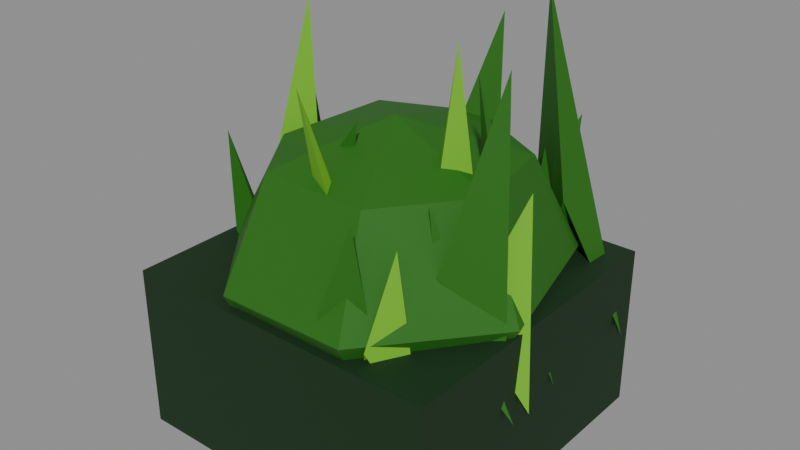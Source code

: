# Source: scenery_edge_hedge_short.blend  (saved by Blender 5.1.30; exported with 4.5.12 LTS)
import bpy
from mathutils import Matrix  # noqa: F401  (used for matrix-valued properties, if any)

bpy.ops.wm.read_factory_settings(use_empty=True)
scene = bpy.context.scene
scene.name = 'Scene'

# ---- materials (node trees are filled in below, after node groups)
mat_scenery = bpy.data.materials.new('Scenery')

# ---- material node trees
mat_scenery.use_nodes = True; mat_scenery.node_tree.nodes.clear()
_N = mat_scenery.node_tree.nodes; _L = mat_scenery.node_tree.links
n0 = _N.new('ShaderNodeBsdfPrincipled'); n0.name = 'Principled BSDF'; n0.location = (-200, 100)
n0.inputs[2].default_value = 0.72
n1 = _N.new('ShaderNodeOutputMaterial'); n1.name = 'Material Output'; n1.location = (200, 100)
n2 = _N.new('ShaderNodeVertexColor'); n2.name = 'Color Attribute'; n2.location = (0, 0)
n2.layer_name = 'Col'
_L.new(n0.outputs[0], n1.inputs[0])
_L.new(n2.outputs[0], n0.inputs[0])
n1.is_active_output = True

# ---- meshes
me_edge_hedge_short = bpy.data.meshes.new('edge_hedge_short')
me_edge_hedge_short.from_pydata([(0.03, -0.46, 0.0), (0.03, -0.46, 0.48), (0.03, 0.46, 0.0), (0.03, 0.46, 0.48), (0.97, -0.46, 0.0), (0.97, -0.46, 0.48), (0.97, 0.46, 0.0), (0.97, 0.46, 0.48), (0.5015, 0.007849, 0.8958), (0.5185, 0.3533, 0.8046), (0.5181, 0.3464, 0.2079), (0.5173, -0.005105, 0.1241), (0.7817, 0.2262, 0.7902), (0.8745, 0.3195, 0.5228), (0.7749, 0.1999, 0.2277), (0.8438, -0.06621, 0.7967), (0.9785, -0.106, 0.5051), (0.826, -0.09465, 0.2448), (0.6778, -0.3203, 0.8084), (0.7248, -0.4574, 0.5242), (0.6676, -0.2949, 0.2343), (0.3596, -0.3073, 0.8043), (0.332, -0.4482, 0.5112), (0.3838, -0.3255, 0.2411), (0.2072, -0.0951, 0.7965), (0.05651, -0.1216, 0.5142), (0.2148, -0.07502, 0.2117), (0.26, 0.2272, 0.8111), (0.1611, 0.2872, 0.5287), (0.2642, 0.1994, 0.2122), (0.5034, 0.4966, 0.4962), (0.6719, -0.3128, 0.26), (0.8523, -0.3128, 0.26), (0.779, -0.3154, 0.7371), (0.7621, -0.4128, 0.506), (0.7621, -0.2778, 0.42), (0.6876, 0.3813, 0.26), (0.9942, 0.3813, 0.26), (0.6606, 0.4429, 1.165), (0.8409, 0.2813, 0.6558), (0.8409, 0.4163, 0.42), (0.6865, -0.1299, 0.26), (0.9649, -0.1299, 0.26), (0.93, -0.1203, 1.142), (0.8257, -0.2299, 0.6476), (0.8257, -0.09489, 0.42), (0.6874, 0.2858, 0.26), (0.8962, 0.2858, 0.26), (0.7369, 0.3425, 0.7618), (0.7918, 0.1858, 0.5146), (0.7918, 0.3208, 0.42), (0.7369, -0.07627, 0.26), (0.999, -0.07627, 0.26), (0.9568, -0.04963, 0.8371), (0.868, -0.1763, 0.541), (0.868, -0.04127, 0.42), (0.7003, -0.1381, 0.26), (0.9961, -0.1381, 0.26), (0.7748, -0.1972, 0.8), (0.8482, -0.2381, 0.528), (0.8482, -0.1031, 0.42), (0.5759, 0.372, 0.26), (0.7822, 0.372, 0.26), (0.7605, 0.4829, 0.8199), (0.6791, 0.272, 0.535), (0.6791, 0.407, 0.42), (0.1833, -0.09298, 0.26), (0.3718, -0.09298, 0.26), (0.5126, -0.1435, 0.9262), (0.2775, -0.193, 0.5722), (0.2775, -0.05798, 0.42), (0.02, 0.03665, 0.26), (0.2246, 0.03665, 0.26), (0.1767, 0.04903, 1.132), (0.1223, -0.06335, 0.6441), (0.1223, 0.07165, 0.42), (0.7791, 0.06315, 0.26), (0.9807, 0.06315, 0.26), (0.7664, -0.008261, 1.064), (0.8799, -0.03685, 0.6204), (0.8799, 0.09815, 0.42), (0.02, 0.1594, 0.26), (0.19, 0.1594, 0.26), (0.04, 0.1963, 0.8105), (0.105, 0.0594, 0.5317), (0.105, 0.1944, 0.42), (0.02, -0.09909, 0.26), (0.2042, -0.09909, 0.26), (0.04, -0.1416, 0.7802), (0.1121, -0.1991, 0.5211), (0.1121, -0.06409, 0.42), (0.5588, -0.2402, 0.26), (0.777, -0.2402, 0.26), (0.449, -0.2812, 1.035), (0.6679, -0.3402, 0.6101), (0.6679, -0.2052, 0.42), (0.4899, -0.3412, 0.26), (0.772, -0.3412, 0.26), (0.7286, -0.4099, 0.8205), (0.631, -0.4412, 0.5352), (0.631, -0.3062, 0.42), (0.3659, 0.1123, 0.26), (0.6132, 0.1123, 0.26), (0.3869, 0.1594, 0.8546), (0.4895, 0.0123, 0.5471), (0.4895, 0.1473, 0.42), (0.3314, 0.3298, 0.26), (0.5968, 0.3298, 0.26), (0.5852, 0.3505, 1.1), (0.4641, 0.2298, 0.6331), (0.4641, 0.3648, 0.42), (0.5588, 0.01443, 0.26), (0.8283, 0.01443, 0.26), (0.7296, -0.03856, 1.139), (0.6935, -0.08557, 0.6466), (0.6935, 0.04943, 0.42)], [], [(0, 1, 3, 2), (2, 3, 7, 6), (6, 7, 5, 4), (4, 5, 1, 0), (2, 6, 4, 0), (7, 3, 1, 5), (10, 30, 13, 14), (9, 8, 12), (11, 10, 14), (30, 9, 12, 13), (12, 8, 15), (11, 14, 17), (13, 12, 15, 16), (14, 13, 16, 17), (17, 16, 19, 20), (15, 8, 18), (11, 17, 20), (16, 15, 18, 19), (20, 19, 22, 23), (18, 8, 21), (11, 20, 23), (19, 18, 21, 22), (23, 22, 25, 26), (21, 8, 24), (11, 23, 26), (22, 21, 24, 25), (26, 25, 28, 29), (24, 8, 27), (11, 26, 29), (25, 24, 27, 28), (29, 28, 30, 10), (27, 8, 9), (11, 29, 10), (28, 27, 9, 30), (31, 34, 33), (34, 32, 33), (31, 33, 35), (35, 33, 32), (31, 35, 32, 34), (36, 39, 38), (39, 37, 38), (36, 38, 40), (40, 38, 37), (36, 40, 37, 39), (41, 44, 43), (44, 42, 43), (41, 43, 45), (45, 43, 42), (41, 45, 42, 44), (46, 49, 48), (49, 47, 48), (46, 48, 50), (50, 48, 47), (46, 50, 47, 49), (51, 54, 53), (54, 52, 53), (51, 53, 55), (55, 53, 52), (51, 55, 52, 54), (56, 59, 58), (59, 57, 58), (56, 58, 60), (60, 58, 57), (56, 60, 57, 59), (61, 64, 63), (64, 62, 63), (61, 63, 65), (65, 63, 62), (61, 65, 62, 64), (66, 69, 68), (69, 67, 68), (66, 68, 70), (70, 68, 67), (66, 70, 67, 69), (71, 74, 73), (74, 72, 73), (71, 73, 75), (75, 73, 72), (71, 75, 72, 74), (76, 79, 78), (79, 77, 78), (76, 78, 80), (80, 78, 77), (76, 80, 77, 79), (81, 84, 83), (84, 82, 83), (81, 83, 85), (85, 83, 82), (81, 85, 82, 84), (86, 89, 88), (89, 87, 88), (86, 88, 90), (90, 88, 87), (86, 90, 87, 89), (91, 94, 93), (94, 92, 93), (91, 93, 95), (95, 93, 92), (91, 95, 92, 94), (96, 99, 98), (99, 97, 98), (96, 98, 100), (100, 98, 97), (96, 100, 97, 99), (101, 104, 103), (104, 102, 103), (101, 103, 105), (105, 103, 102), (101, 105, 102, 104), (106, 109, 108), (109, 107, 108), (106, 108, 110), (110, 108, 107), (106, 110, 107, 109), (111, 114, 113), (114, 112, 113), (111, 113, 115), (115, 113, 112), (111, 115, 112, 114)])
_ca = me_edge_hedge_short.color_attributes.new('Col', 'FLOAT_COLOR', 'CORNER')
_ca.data.foreach_set('color', [0.002428, 0.02843, 0.004025, 1.0, 0.002428, 0.02843, 0.004025, 1.0, 0.002428, 0.02843, 0.004025, 1.0, 0.002428, 0.02843, 0.004025, 1.0, 0.002428, 0.02843, 0.004025, 1.0, 0.002428, 0.02843, 0.004025, 1.0, 0.002428, 0.02843, 0.004025, 1.0, 0.002428, 0.02843, 0.004025, 1.0, 0.002428, 0.02843, 0.004025, 1.0, 0.002428, 0.02843, 0.004025, 1.0, 0.002428, 0.02843, 0.004025, 1.0, 0.002428, 0.02843, 0.004025, 1.0, 0.002428, 0.02843, 0.004025, 1.0, 0.002428, 0.02843, 0.004025, 1.0, 0.002428, 0.02843, 0.004025, 1.0, 0.002428, 0.02843, 0.004025, 1.0, 0.002428, 0.02843, 0.004025, 1.0, 0.002428, 0.02843, 0.004025, 1.0, 0.002428, 0.02843, 0.004025, 1.0, 0.002428, 0.02843, 0.004025, 1.0, 0.002428, 0.02843, 0.004025, 1.0, 0.002428, 0.02843, 0.004025, 1.0, 0.002428, 0.02843, 0.004025, 1.0, 0.002428, 0.02843, 0.004025, 1.0, 0.01521, 0.1441, 0.003035, 1.0, 0.01521, 0.1441, 0.003035, 1.0, 0.01521, 0.1441, 0.003035, 1.0, 0.01521, 0.1441, 0.003035, 1.0, 0.01521, 0.1441, 0.003035, 1.0, 0.01521, 0.1441, 0.003035, 1.0, 0.01521, 0.1441, 0.003035, 1.0, 0.01521, 0.1441, 0.003035, 1.0, 0.01521, 0.1441, 0.003035, 1.0, 0.01521, 0.1441, 0.003035, 1.0, 0.01521, 0.1441, 0.003035, 1.0, 0.01521, 0.1441, 0.003035, 1.0, 0.01521, 0.1441, 0.003035, 1.0, 0.01521, 0.1441, 0.003035, 1.0, 0.01521, 0.1441, 0.003035, 1.0, 0.01521, 0.1441, 0.003035, 1.0, 0.01521, 0.1441, 0.003035, 1.0, 0.01521, 0.1441, 0.003035, 1.0, 0.01521, 0.1441, 0.003035, 1.0, 0.01521, 0.1441, 0.003035, 1.0, 0.01521, 0.1441, 0.003035, 1.0, 0.01521, 0.1441, 0.003035, 1.0, 0.01521, 0.1441, 0.003035, 1.0, 0.01521, 0.1441, 0.003035, 1.0, 0.01521, 0.1441, 0.003035, 1.0, 0.01521, 0.1441, 0.003035, 1.0, 0.01521, 0.1441, 0.003035, 1.0, 0.01521, 0.1441, 0.003035, 1.0, 0.01521, 0.1441, 0.003035, 1.0, 0.01521, 0.1441, 0.003035, 1.0, 0.01521, 0.1441, 0.003035, 1.0, 0.01521, 0.1441, 0.003035, 1.0, 0.01521, 0.1441, 0.003035, 1.0, 0.01521, 0.1441, 0.003035, 1.0, 0.01521, 0.1441, 0.003035, 1.0, 0.01521, 0.1441, 0.003035, 1.0, 0.01521, 0.1441, 0.003035, 1.0, 0.01521, 0.1441, 0.003035, 1.0, 0.01521, 0.1441, 0.003035, 1.0, 0.01521, 0.1441, 0.003035, 1.0, 0.01521, 0.1441, 0.003035, 1.0, 0.01521, 0.1441, 0.003035, 1.0, 0.01521, 0.1441, 0.003035, 1.0, 0.01521, 0.1441, 0.003035, 1.0, 0.01521, 0.1441, 0.003035, 1.0, 0.01521, 0.1441, 0.003035, 1.0, 0.01521, 0.1441, 0.003035, 1.0, 0.01521, 0.1441, 0.003035, 1.0, 0.01521, 0.1441, 0.003035, 1.0, 0.01521, 0.1441, 0.003035, 1.0, 0.01521, 0.1441, 0.003035, 1.0, 0.01521, 0.1441, 0.003035, 1.0, 0.01521, 0.1441, 0.003035, 1.0, 0.01521, 0.1441, 0.003035, 1.0, 0.01521, 0.1441, 0.003035, 1.0, 0.01521, 0.1441, 0.003035, 1.0, 0.01521, 0.1441, 0.003035, 1.0, 0.01521, 0.1441, 0.003035, 1.0, 0.01521, 0.1441, 0.003035, 1.0, 0.01521, 0.1441, 0.003035, 1.0, 0.01521, 0.1441, 0.003035, 1.0, 0.01521, 0.1441, 0.003035, 1.0, 0.01521, 0.1441, 0.003035, 1.0, 0.01521, 0.1441, 0.003035, 1.0, 0.01521, 0.1441, 0.003035, 1.0, 0.01521, 0.1441, 0.003035, 1.0, 0.01521, 0.1441, 0.003035, 1.0, 0.01521, 0.1441, 0.003035, 1.0, 0.01521, 0.1441, 0.003035, 1.0, 0.01521, 0.1441, 0.003035, 1.0, 0.01521, 0.1441, 0.003035, 1.0, 0.01521, 0.1441, 0.003035, 1.0, 0.01521, 0.1441, 0.003035, 1.0, 0.01521, 0.1441, 0.003035, 1.0, 0.01521, 0.1441, 0.003035, 1.0, 0.01521, 0.1441, 0.003035, 1.0, 0.01521, 0.1441, 0.003035, 1.0, 0.01521, 0.1441, 0.003035, 1.0, 0.01521, 0.1441, 0.003035, 1.0, 0.01521, 0.1441, 0.003035, 1.0, 0.01521, 0.1441, 0.003035, 1.0, 0.01521, 0.1441, 0.003035, 1.0, 0.01521, 0.1441, 0.003035, 1.0, 0.01521, 0.1441, 0.003035, 1.0, 0.01521, 0.1441, 0.003035, 1.0, 0.01521, 0.1441, 0.003035, 1.0, 0.01521, 0.1441, 0.003035, 1.0, 0.01521, 0.1441, 0.003035, 1.0, 0.01521, 0.1441, 0.003035, 1.0, 0.01521, 0.1441, 0.003035, 1.0, 0.01521, 0.1441, 0.003035, 1.0, 0.01521, 0.1441, 0.003035, 1.0, 0.01521, 0.1441, 0.003035, 1.0, 0.01521, 0.1441, 0.003035, 1.0, 0.01521, 0.1441, 0.003035, 1.0, 0.01521, 0.1441, 0.003035, 1.0, 0.01521, 0.1441, 0.003035, 1.0, 0.01521, 0.1441, 0.003035, 1.0, 0.162, 0.4851, 0.01161, 1.0, 0.162, 0.4851, 0.01161, 1.0, 0.162, 0.4851, 0.01161, 1.0, 0.162, 0.4851, 0.01161, 1.0, 0.162, 0.4851, 0.01161, 1.0, 0.162, 0.4851, 0.01161, 1.0, 0.162, 0.4851, 0.01161, 1.0, 0.162, 0.4851, 0.01161, 1.0, 0.162, 0.4851, 0.01161, 1.0, 0.162, 0.4851, 0.01161, 1.0, 0.162, 0.4851, 0.01161, 1.0, 0.162, 0.4851, 0.01161, 1.0, 0.162, 0.4851, 0.01161, 1.0, 0.162, 0.4851, 0.01161, 1.0, 0.162, 0.4851, 0.01161, 1.0, 0.162, 0.4851, 0.01161, 1.0, 0.01521, 0.1441, 0.003035, 1.0, 0.01521, 0.1441, 0.003035, 1.0, 0.01521, 0.1441, 0.003035, 1.0, 0.01521, 0.1441, 0.003035, 1.0, 0.01521, 0.1441, 0.003035, 1.0, 0.01521, 0.1441, 0.003035, 1.0, 0.01521, 0.1441, 0.003035, 1.0, 0.01521, 0.1441, 0.003035, 1.0, 0.01521, 0.1441, 0.003035, 1.0, 0.01521, 0.1441, 0.003035, 1.0, 0.01521, 0.1441, 0.003035, 1.0, 0.01521, 0.1441, 0.003035, 1.0, 0.01521, 0.1441, 0.003035, 1.0, 0.01521, 0.1441, 0.003035, 1.0, 0.01521, 0.1441, 0.003035, 1.0, 0.01521, 0.1441, 0.003035, 1.0, 0.01521, 0.1441, 0.003035, 1.0, 0.01521, 0.1441, 0.003035, 1.0, 0.01521, 0.1441, 0.003035, 1.0, 0.01521, 0.1441, 0.003035, 1.0, 0.01521, 0.1441, 0.003035, 1.0, 0.01521, 0.1441, 0.003035, 1.0, 0.01521, 0.1441, 0.003035, 1.0, 0.01521, 0.1441, 0.003035, 1.0, 0.01521, 0.1441, 0.003035, 1.0, 0.01521, 0.1441, 0.003035, 1.0, 0.01521, 0.1441, 0.003035, 1.0, 0.01521, 0.1441, 0.003035, 1.0, 0.01521, 0.1441, 0.003035, 1.0, 0.01521, 0.1441, 0.003035, 1.0, 0.01521, 0.1441, 0.003035, 1.0, 0.01521, 0.1441, 0.003035, 1.0, 0.01521, 0.1441, 0.003035, 1.0, 0.01521, 0.1441, 0.003035, 1.0, 0.01521, 0.1441, 0.003035, 1.0, 0.01521, 0.1441, 0.003035, 1.0, 0.01521, 0.1441, 0.003035, 1.0, 0.01521, 0.1441, 0.003035, 1.0, 0.01521, 0.1441, 0.003035, 1.0, 0.01521, 0.1441, 0.003035, 1.0, 0.01521, 0.1441, 0.003035, 1.0, 0.01521, 0.1441, 0.003035, 1.0, 0.01521, 0.1441, 0.003035, 1.0, 0.01521, 0.1441, 0.003035, 1.0, 0.01521, 0.1441, 0.003035, 1.0, 0.01521, 0.1441, 0.003035, 1.0, 0.01521, 0.1441, 0.003035, 1.0, 0.01521, 0.1441, 0.003035, 1.0, 0.162, 0.4851, 0.01161, 1.0, 0.162, 0.4851, 0.01161, 1.0, 0.162, 0.4851, 0.01161, 1.0, 0.162, 0.4851, 0.01161, 1.0, 0.162, 0.4851, 0.01161, 1.0, 0.162, 0.4851, 0.01161, 1.0, 0.162, 0.4851, 0.01161, 1.0, 0.162, 0.4851, 0.01161, 1.0, 0.162, 0.4851, 0.01161, 1.0, 0.162, 0.4851, 0.01161, 1.0, 0.162, 0.4851, 0.01161, 1.0, 0.162, 0.4851, 0.01161, 1.0, 0.162, 0.4851, 0.01161, 1.0, 0.162, 0.4851, 0.01161, 1.0, 0.162, 0.4851, 0.01161, 1.0, 0.162, 0.4851, 0.01161, 1.0, 0.01521, 0.1441, 0.003035, 1.0, 0.01521, 0.1441, 0.003035, 1.0, 0.01521, 0.1441, 0.003035, 1.0, 0.01521, 0.1441, 0.003035, 1.0, 0.01521, 0.1441, 0.003035, 1.0, 0.01521, 0.1441, 0.003035, 1.0, 0.01521, 0.1441, 0.003035, 1.0, 0.01521, 0.1441, 0.003035, 1.0, 0.01521, 0.1441, 0.003035, 1.0, 0.01521, 0.1441, 0.003035, 1.0, 0.01521, 0.1441, 0.003035, 1.0, 0.01521, 0.1441, 0.003035, 1.0, 0.01521, 0.1441, 0.003035, 1.0, 0.01521, 0.1441, 0.003035, 1.0, 0.01521, 0.1441, 0.003035, 1.0, 0.01521, 0.1441, 0.003035, 1.0, 0.01521, 0.1441, 0.003035, 1.0, 0.01521, 0.1441, 0.003035, 1.0, 0.01521, 0.1441, 0.003035, 1.0, 0.01521, 0.1441, 0.003035, 1.0, 0.01521, 0.1441, 0.003035, 1.0, 0.01521, 0.1441, 0.003035, 1.0, 0.01521, 0.1441, 0.003035, 1.0, 0.01521, 0.1441, 0.003035, 1.0, 0.01521, 0.1441, 0.003035, 1.0, 0.01521, 0.1441, 0.003035, 1.0, 0.01521, 0.1441, 0.003035, 1.0, 0.01521, 0.1441, 0.003035, 1.0, 0.01521, 0.1441, 0.003035, 1.0, 0.01521, 0.1441, 0.003035, 1.0, 0.01521, 0.1441, 0.003035, 1.0, 0.01521, 0.1441, 0.003035, 1.0, 0.01521, 0.1441, 0.003035, 1.0, 0.01521, 0.1441, 0.003035, 1.0, 0.01521, 0.1441, 0.003035, 1.0, 0.01521, 0.1441, 0.003035, 1.0, 0.01521, 0.1441, 0.003035, 1.0, 0.01521, 0.1441, 0.003035, 1.0, 0.01521, 0.1441, 0.003035, 1.0, 0.01521, 0.1441, 0.003035, 1.0, 0.01521, 0.1441, 0.003035, 1.0, 0.01521, 0.1441, 0.003035, 1.0, 0.01521, 0.1441, 0.003035, 1.0, 0.01521, 0.1441, 0.003035, 1.0, 0.01521, 0.1441, 0.003035, 1.0, 0.01521, 0.1441, 0.003035, 1.0, 0.01521, 0.1441, 0.003035, 1.0, 0.01521, 0.1441, 0.003035, 1.0, 0.162, 0.4851, 0.01161, 1.0, 0.162, 0.4851, 0.01161, 1.0, 0.162, 0.4851, 0.01161, 1.0, 0.162, 0.4851, 0.01161, 1.0, 0.162, 0.4851, 0.01161, 1.0, 0.162, 0.4851, 0.01161, 1.0, 0.162, 0.4851, 0.01161, 1.0, 0.162, 0.4851, 0.01161, 1.0, 0.162, 0.4851, 0.01161, 1.0, 0.162, 0.4851, 0.01161, 1.0, 0.162, 0.4851, 0.01161, 1.0, 0.162, 0.4851, 0.01161, 1.0, 0.162, 0.4851, 0.01161, 1.0, 0.162, 0.4851, 0.01161, 1.0, 0.162, 0.4851, 0.01161, 1.0, 0.162, 0.4851, 0.01161, 1.0, 0.01521, 0.1441, 0.003035, 1.0, 0.01521, 0.1441, 0.003035, 1.0, 0.01521, 0.1441, 0.003035, 1.0, 0.01521, 0.1441, 0.003035, 1.0, 0.01521, 0.1441, 0.003035, 1.0, 0.01521, 0.1441, 0.003035, 1.0, 0.01521, 0.1441, 0.003035, 1.0, 0.01521, 0.1441, 0.003035, 1.0, 0.01521, 0.1441, 0.003035, 1.0, 0.01521, 0.1441, 0.003035, 1.0, 0.01521, 0.1441, 0.003035, 1.0, 0.01521, 0.1441, 0.003035, 1.0, 0.01521, 0.1441, 0.003035, 1.0, 0.01521, 0.1441, 0.003035, 1.0, 0.01521, 0.1441, 0.003035, 1.0, 0.01521, 0.1441, 0.003035, 1.0, 0.01521, 0.1441, 0.003035, 1.0, 0.01521, 0.1441, 0.003035, 1.0, 0.01521, 0.1441, 0.003035, 1.0, 0.01521, 0.1441, 0.003035, 1.0, 0.01521, 0.1441, 0.003035, 1.0, 0.01521, 0.1441, 0.003035, 1.0, 0.01521, 0.1441, 0.003035, 1.0, 0.01521, 0.1441, 0.003035, 1.0, 0.01521, 0.1441, 0.003035, 1.0, 0.01521, 0.1441, 0.003035, 1.0, 0.01521, 0.1441, 0.003035, 1.0, 0.01521, 0.1441, 0.003035, 1.0, 0.01521, 0.1441, 0.003035, 1.0, 0.01521, 0.1441, 0.003035, 1.0, 0.01521, 0.1441, 0.003035, 1.0, 0.01521, 0.1441, 0.003035, 1.0, 0.01521, 0.1441, 0.003035, 1.0, 0.01521, 0.1441, 0.003035, 1.0, 0.01521, 0.1441, 0.003035, 1.0, 0.01521, 0.1441, 0.003035, 1.0, 0.01521, 0.1441, 0.003035, 1.0, 0.01521, 0.1441, 0.003035, 1.0, 0.01521, 0.1441, 0.003035, 1.0, 0.01521, 0.1441, 0.003035, 1.0, 0.01521, 0.1441, 0.003035, 1.0, 0.01521, 0.1441, 0.003035, 1.0, 0.01521, 0.1441, 0.003035, 1.0, 0.01521, 0.1441, 0.003035, 1.0, 0.01521, 0.1441, 0.003035, 1.0, 0.01521, 0.1441, 0.003035, 1.0, 0.01521, 0.1441, 0.003035, 1.0, 0.01521, 0.1441, 0.003035, 1.0, 0.162, 0.4851, 0.01161, 1.0, 0.162, 0.4851, 0.01161, 1.0, 0.162, 0.4851, 0.01161, 1.0, 0.162, 0.4851, 0.01161, 1.0, 0.162, 0.4851, 0.01161, 1.0, 0.162, 0.4851, 0.01161, 1.0, 0.162, 0.4851, 0.01161, 1.0, 0.162, 0.4851, 0.01161, 1.0, 0.162, 0.4851, 0.01161, 1.0, 0.162, 0.4851, 0.01161, 1.0, 0.162, 0.4851, 0.01161, 1.0, 0.162, 0.4851, 0.01161, 1.0, 0.162, 0.4851, 0.01161, 1.0, 0.162, 0.4851, 0.01161, 1.0, 0.162, 0.4851, 0.01161, 1.0, 0.162, 0.4851, 0.01161, 1.0, 0.01521, 0.1441, 0.003035, 1.0, 0.01521, 0.1441, 0.003035, 1.0, 0.01521, 0.1441, 0.003035, 1.0, 0.01521, 0.1441, 0.003035, 1.0, 0.01521, 0.1441, 0.003035, 1.0, 0.01521, 0.1441, 0.003035, 1.0, 0.01521, 0.1441, 0.003035, 1.0, 0.01521, 0.1441, 0.003035, 1.0, 0.01521, 0.1441, 0.003035, 1.0, 0.01521, 0.1441, 0.003035, 1.0, 0.01521, 0.1441, 0.003035, 1.0, 0.01521, 0.1441, 0.003035, 1.0, 0.01521, 0.1441, 0.003035, 1.0, 0.01521, 0.1441, 0.003035, 1.0, 0.01521, 0.1441, 0.003035, 1.0, 0.01521, 0.1441, 0.003035, 1.0, 0.01521, 0.1441, 0.003035, 1.0, 0.01521, 0.1441, 0.003035, 1.0, 0.01521, 0.1441, 0.003035, 1.0, 0.01521, 0.1441, 0.003035, 1.0, 0.01521, 0.1441, 0.003035, 1.0, 0.01521, 0.1441, 0.003035, 1.0, 0.01521, 0.1441, 0.003035, 1.0, 0.01521, 0.1441, 0.003035, 1.0, 0.01521, 0.1441, 0.003035, 1.0, 0.01521, 0.1441, 0.003035, 1.0, 0.01521, 0.1441, 0.003035, 1.0, 0.01521, 0.1441, 0.003035, 1.0, 0.01521, 0.1441, 0.003035, 1.0, 0.01521, 0.1441, 0.003035, 1.0, 0.01521, 0.1441, 0.003035, 1.0, 0.01521, 0.1441, 0.003035, 1.0, 0.01521, 0.1441, 0.003035, 1.0, 0.01521, 0.1441, 0.003035, 1.0, 0.01521, 0.1441, 0.003035, 1.0, 0.01521, 0.1441, 0.003035, 1.0, 0.01521, 0.1441, 0.003035, 1.0, 0.01521, 0.1441, 0.003035, 1.0, 0.01521, 0.1441, 0.003035, 1.0, 0.01521, 0.1441, 0.003035, 1.0, 0.01521, 0.1441, 0.003035, 1.0, 0.01521, 0.1441, 0.003035, 1.0, 0.01521, 0.1441, 0.003035, 1.0, 0.01521, 0.1441, 0.003035, 1.0, 0.01521, 0.1441, 0.003035, 1.0, 0.01521, 0.1441, 0.003035, 1.0, 0.01521, 0.1441, 0.003035, 1.0, 0.01521, 0.1441, 0.003035, 1.0, 0.162, 0.4851, 0.01161, 1.0, 0.162, 0.4851, 0.01161, 1.0, 0.162, 0.4851, 0.01161, 1.0, 0.162, 0.4851, 0.01161, 1.0, 0.162, 0.4851, 0.01161, 1.0, 0.162, 0.4851, 0.01161, 1.0, 0.162, 0.4851, 0.01161, 1.0, 0.162, 0.4851, 0.01161, 1.0, 0.162, 0.4851, 0.01161, 1.0, 0.162, 0.4851, 0.01161, 1.0, 0.162, 0.4851, 0.01161, 1.0, 0.162, 0.4851, 0.01161, 1.0, 0.162, 0.4851, 0.01161, 1.0, 0.162, 0.4851, 0.01161, 1.0, 0.162, 0.4851, 0.01161, 1.0, 0.162, 0.4851, 0.01161, 1.0])
me_edge_hedge_short.materials.append(mat_scenery)
me_edge_hedge_short.update()

# ---- objects
ob_edge_hedge_short = bpy.data.objects.new('edge_hedge_short', me_edge_hedge_short)

# ---- transforms, parenting, visibility, modifiers, constraints
ob_edge_hedge_short.location = (0.0, 0.0, 0.0)

# ---- collection membership
scene.collection.objects.link(ob_edge_hedge_short)

# ---- scene / render settings (as saved in the file)
scene.frame_start = 1; scene.frame_end = 250; scene.frame_set(1)
scene.render.engine = 'BLENDER_EEVEE_NEXT'
scene.render.bake_bias = 0.0
scene.render.bake_samples = 0
scene.cycles.sampling_pattern = 'TABULATED_SOBOL'
scene.eevee.use_volume_custom_range = False
bpy.context.view_layer.update()

# ---- added for rendering (the .blend has no active camera and no usable light): camera, sun + grey world if the file has none
cam_auto = bpy.data.cameras.new('AutoCamera')
cam_auto.lens = 50.0
cam_auto.sensor_width = 36.0
cam_auto.clip_end = 1000.0
ob_auto_camera = bpy.data.objects.new('AutoCamera', cam_auto)
scene.collection.objects.link(ob_auto_camera)
ob_auto_camera.location = (2.17263, -1.97744, 1.91306)
ob_auto_camera.rotation_euler = (1.09748, -7.21219e-08, 0.694738)
scene.camera = ob_auto_camera
light_auto_sun = bpy.data.lights.new('AutoSun', 'SUN')
light_auto_sun.energy = 3.0
light_auto_sun.angle = 0.0523599
ob_auto_sun = bpy.data.objects.new('AutoSun', light_auto_sun)
scene.collection.objects.link(ob_auto_sun)
ob_auto_sun.rotation_euler = (0.872665, 0.174533, 0.523599)
if scene.world is None:
    world_auto = bpy.data.worlds.new('AutoWorld')
    world_auto.color = (0.3, 0.3, 0.3)
    scene.world = world_auto
bpy.context.view_layer.update()
